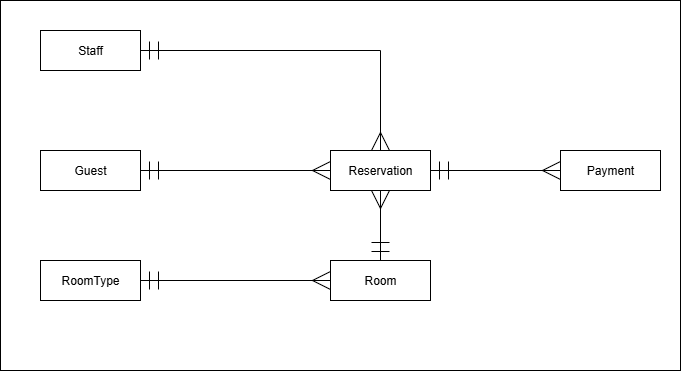

The diagram above was exported from draw.io. Its source (the exported page's mxGraphModel, read from the mxfile embedded in the PNG):
<mxGraphModel dx="872" dy="563" grid="1" gridSize="10" guides="1" tooltips="1" connect="1" arrows="1" fold="1" page="1" pageScale="1" pageWidth="850" pageHeight="1100" math="0" shadow="0">
  <root>
    <mxCell id="0" />
    <mxCell id="1" parent="0" />
    <mxCell id="q85fEjCTaGrCmxMjcQHg-1" value="" style="rounded=0;whiteSpace=wrap;html=1;" vertex="1" parent="1">
      <mxGeometry x="110" y="100" width="680" height="370" as="geometry" />
    </mxCell>
    <mxCell id="q85fEjCTaGrCmxMjcQHg-8" style="edgeStyle=orthogonalEdgeStyle;rounded=0;orthogonalLoop=1;jettySize=auto;html=1;endArrow=ERmany;endFill=0;startArrow=ERmandOne;startFill=0;startSize=16;endSize=16;" edge="1" parent="1" source="q85fEjCTaGrCmxMjcQHg-2" target="q85fEjCTaGrCmxMjcQHg-4">
      <mxGeometry relative="1" as="geometry" />
    </mxCell>
    <mxCell id="q85fEjCTaGrCmxMjcQHg-2" value="Guest" style="whiteSpace=wrap;html=1;align=center;" vertex="1" parent="1">
      <mxGeometry x="150" y="250" width="100" height="40" as="geometry" />
    </mxCell>
    <mxCell id="q85fEjCTaGrCmxMjcQHg-3" value="RoomType" style="whiteSpace=wrap;html=1;align=center;" vertex="1" parent="1">
      <mxGeometry x="150" y="360" width="100" height="40" as="geometry" />
    </mxCell>
    <mxCell id="q85fEjCTaGrCmxMjcQHg-9" style="edgeStyle=orthogonalEdgeStyle;rounded=0;orthogonalLoop=1;jettySize=auto;html=1;endArrow=ERmany;endFill=0;startArrow=ERmandOne;startFill=0;startSize=16;endSize=16;" edge="1" parent="1" source="q85fEjCTaGrCmxMjcQHg-4" target="q85fEjCTaGrCmxMjcQHg-5">
      <mxGeometry relative="1" as="geometry" />
    </mxCell>
    <mxCell id="q85fEjCTaGrCmxMjcQHg-4" value="Reservation" style="whiteSpace=wrap;html=1;align=center;" vertex="1" parent="1">
      <mxGeometry x="440" y="250" width="100" height="40" as="geometry" />
    </mxCell>
    <mxCell id="q85fEjCTaGrCmxMjcQHg-5" value="Payment" style="whiteSpace=wrap;html=1;align=center;" vertex="1" parent="1">
      <mxGeometry x="670" y="250" width="100" height="40" as="geometry" />
    </mxCell>
    <mxCell id="q85fEjCTaGrCmxMjcQHg-12" style="edgeStyle=orthogonalEdgeStyle;rounded=0;orthogonalLoop=1;jettySize=auto;html=1;endArrow=ERmany;endFill=0;startArrow=ERmandOne;startFill=0;startSize=16;endSize=16;" edge="1" parent="1" source="q85fEjCTaGrCmxMjcQHg-6" target="q85fEjCTaGrCmxMjcQHg-4">
      <mxGeometry relative="1" as="geometry" />
    </mxCell>
    <mxCell id="q85fEjCTaGrCmxMjcQHg-6" value="Staff" style="whiteSpace=wrap;html=1;align=center;" vertex="1" parent="1">
      <mxGeometry x="150" y="130" width="100" height="40" as="geometry" />
    </mxCell>
    <mxCell id="q85fEjCTaGrCmxMjcQHg-10" style="edgeStyle=orthogonalEdgeStyle;rounded=0;orthogonalLoop=1;jettySize=auto;html=1;endArrow=ERmandOne;endFill=0;startArrow=ERmany;startFill=0;startSize=16;endSize=16;" edge="1" parent="1" source="q85fEjCTaGrCmxMjcQHg-7" target="q85fEjCTaGrCmxMjcQHg-3">
      <mxGeometry relative="1" as="geometry" />
    </mxCell>
    <mxCell id="q85fEjCTaGrCmxMjcQHg-11" style="edgeStyle=orthogonalEdgeStyle;rounded=0;orthogonalLoop=1;jettySize=auto;html=1;endArrow=ERmany;endFill=0;startArrow=ERmandOne;startFill=0;startSize=16;endSize=16;" edge="1" parent="1" source="q85fEjCTaGrCmxMjcQHg-7" target="q85fEjCTaGrCmxMjcQHg-4">
      <mxGeometry relative="1" as="geometry" />
    </mxCell>
    <mxCell id="q85fEjCTaGrCmxMjcQHg-7" value="Room" style="whiteSpace=wrap;html=1;align=center;" vertex="1" parent="1">
      <mxGeometry x="440" y="360" width="100" height="40" as="geometry" />
    </mxCell>
  </root>
</mxGraphModel>